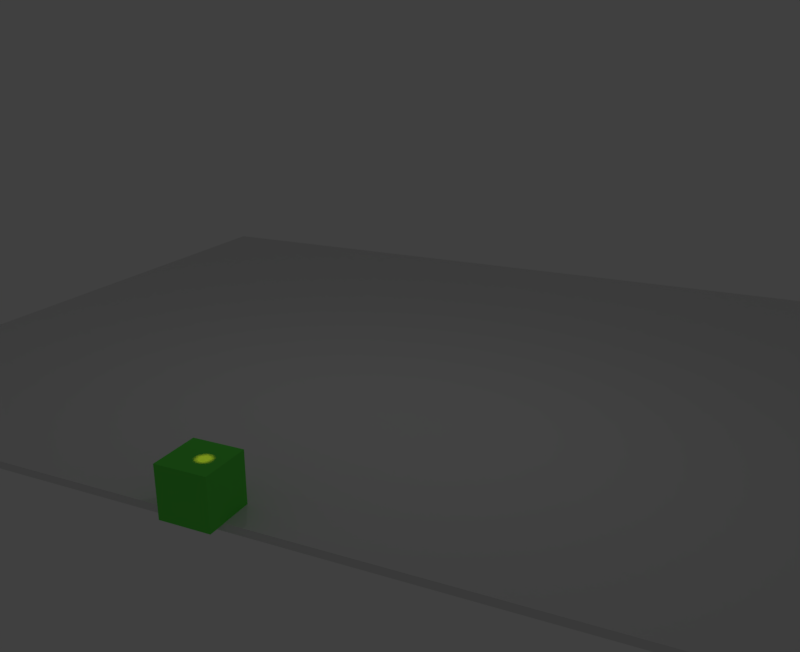 # Source: votex_pad.blend  (saved by Blender 2.79.0; exported with 4.5.12 LTS)
import bpy
from mathutils import Matrix  # noqa: F401  (used for matrix-valued properties, if any)

bpy.ops.wm.read_factory_settings(use_empty=True)
scene = bpy.context.scene
scene.name = 'Scene'

# ---- collections
col_collection_1_001 = bpy.data.collections.new('Collection 1.001'); scene.collection.children.link(col_collection_1_001)
col_collection_2 = bpy.data.collections.new('Collection 2'); scene.collection.children.link(col_collection_2)
col_collection_2.hide_render = True
col_collection_2.hide_viewport = True
col_collection_11 = bpy.data.collections.new('Collection 11'); scene.collection.children.link(col_collection_11)

# ---- materials (node trees are filled in below, after node groups)
mat_material_001 = bpy.data.materials.new('Material.001')
mat_material_001.alpha_threshold = 0.0
mat_material_001.use_transparent_shadow = False
mat_material_001.diffuse_color = (0.8, 0.5646, 0.1467, 1.0)
mat_material_001.roughness = 0.5
mat_material = bpy.data.materials.new('Material')
mat_material.alpha_threshold = 0.0
mat_material.use_transparent_shadow = False
mat_material.diffuse_color = (0.1233, 0.8, 0.08144, 1.0)
mat_material.roughness = 0.5
mat_material.line_color = (0.0, 0.0, 0.0, 1.0)

# ---- material node trees

# ---- world
world_world = bpy.data.worlds.new('World'); scene.world = world_world
world_world.color = (0.05088, 0.05088, 0.05088)
world_world.use_sun_shadow = False
world_world.sun_shadow_jitter_overblur = 0.0
world_world.cycles.sampling_method = 'MANUAL'

# ---- cameras
cam_camera = bpy.data.cameras.new('Camera')
cam_camera.clip_end = 100.0
cam_camera.lens = 35.0
cam_camera.sensor_width = 32.0
cam_camera.sensor_height = 18.0
cam_camera.display_size = 2.0
cam_camera.dof.focus_distance = 0.0
cam_camera.dof.aperture_fstop = 128.0
cam_camera.dof.aperture_blades = 6
cam_camera_002 = bpy.data.cameras.new('Camera.002')
cam_camera_002.clip_end = 100.0
cam_camera_002.lens = 23.29
cam_camera_002.sensor_width = 32.0
cam_camera_002.sensor_height = 18.0
cam_camera_002.display_size = 2.0
cam_camera_002.dof.focus_distance = 0.0
cam_camera_002.dof.aperture_fstop = 128.0
cam_camera_002.dof.aperture_blades = 6

# ---- lights
light_point = bpy.data.lights.new('Point', 'SPOT')
light_point.color = (1.0, 0.1941, 0.05408)
light_point.transmission_factor = 0.0
light_point.energy = 1000.0
light_point.shadow_buffer_clip_start = 0.5
light_point.shadow_soft_size = 0.1
light_point.shadow_maximum_resolution = 0.006
light_point.use_absolute_resolution = True
light_point.spot_size = 0.1431
light_lamp_001 = bpy.data.lights.new('Lamp.001', 'POINT')
light_lamp_001.transmission_factor = 0.0
light_lamp_001.cutoff_distance = 30.0
light_lamp_001.energy = 100.0
light_lamp_001.shadow_buffer_clip_start = 1.001
light_lamp_001.shadow_soft_size = 0.1
light_lamp_001.shadow_maximum_resolution = 0.006
light_lamp_001.use_absolute_resolution = True
light_lamp = bpy.data.lights.new('Lamp', 'POINT')
light_lamp.transmission_factor = 0.0
light_lamp.cutoff_distance = 30.0
light_lamp.energy = 100.0
light_lamp.shadow_buffer_clip_start = 1.001
light_lamp.shadow_soft_size = 0.1
light_lamp.shadow_maximum_resolution = 0.006
light_lamp.use_absolute_resolution = True

# ---- meshes
me_cube_003 = bpy.data.meshes.new('Cube.003')
me_cube_003.from_pydata([(-11.09, -1.712, 0.2357), (-11.09, -1.712, 0.5361), (-11.09, 31.32, 0.2357), (-11.09, 31.32, 0.5361), (29.05, -1.712, 0.2357), (29.05, -1.712, 0.5361), (29.05, 31.32, 0.2357), (29.05, 31.32, 0.5361)], [], [(0, 1, 3, 2), (2, 3, 7, 6), (6, 7, 5, 4), (4, 5, 1, 0), (2, 6, 4, 0), (7, 3, 1, 5)])
me_cube_003.use_remesh_preserve_volume = False
me_cube_003.use_remesh_preserve_attributes = False
me_cube_003.use_mirror_vertex_groups = False
me_cube_003.update()
me_cube_002 = bpy.data.meshes.new('Cube.002')
me_cube_002.from_pydata([(-1.0, -1.0, -1.0), (-1.0, -1.0, 1.0), (-1.0, 1.0, -1.0), (-1.0, 1.0, 1.0), (1.0, -1.0, -1.0), (1.0, -1.0, 1.0), (1.0, 1.0, -1.0), (1.0, 1.0, 1.0)], [], [(0, 1, 3, 2), (2, 3, 7, 6), (6, 7, 5, 4), (4, 5, 1, 0), (2, 6, 4, 0), (7, 3, 1, 5)])
me_cube_002.materials.append(mat_material_001)
me_cube_002.use_remesh_preserve_volume = False
me_cube_002.use_remesh_preserve_attributes = False
me_cube_002.use_mirror_vertex_groups = False
me_cube_002.update()
me_cube_001 = bpy.data.meshes.new('Cube.001')
me_cube_001.from_pydata([(1.0, 1.0, -1.0), (1.0, -1.0, -1.0), (-1.0, -1.0, -1.0), (-1.0, 1.0, -1.0), (1.0, 1.0, 1.0), (1.0, -1.0, 1.0), (-1.0, -1.0, 1.0), (-1.0, 1.0, 1.0)], [], [(0, 1, 2, 3), (4, 7, 6, 5), (0, 4, 5, 1), (1, 5, 6, 2), (2, 6, 7, 3), (4, 0, 3, 7)])
me_cube_001.materials.append(mat_material)
me_cube_001.use_remesh_preserve_volume = False
me_cube_001.use_remesh_preserve_attributes = False
me_cube_001.use_mirror_vertex_groups = False
me_cube_001.update()

# ---- objects
ob_lamp = bpy.data.objects.new('lamp', light_point)
ob_lamp_001 = bpy.data.objects.new('Lamp.001', light_lamp_001)
ob_cube = bpy.data.objects.new('Cube', me_cube_003)
ob_cam1 = bpy.data.objects.new('cam1', cam_camera)
ob_camera = bpy.data.objects.new('Camera', cam_camera_002)
ob_lamp_1 = bpy.data.objects.new('Lamp', light_lamp)
ob_orig = bpy.data.objects.new('orig', me_cube_002)
ob_cur = bpy.data.objects.new('cur', me_cube_001)

# ---- transforms, parenting, visibility, modifiers, constraints
ob_lamp.location = (-0.1802, -8.017, 6.167)
ob_lamp.lineart.crease_threshold = 0.0
ob_lamp_001.location = (-4.266, 0.5721, 15.78)
ob_lamp_001.rotation_euler = (0.6503, 0.05522, 1.866)
ob_lamp_001.lock_rotations_4d = False
ob_lamp_001.empty_display_type = 'ARROWS'
ob_lamp_001.color = (0.0, 0.0, 0.0, 0.0)
ob_lamp_001.lineart.crease_threshold = 0.0
ob_cube.location = (-10.37, -6.533, -0.4489)
ob_cube.lineart.crease_threshold = 0.0
ob_cam1.location = (15.77, -27.69, 15.01)
ob_cam1.rotation_euler = (1.237, -4.289e-08, 0.4363)
ob_cam1.lineart.crease_threshold = 0.0
ob_camera.location = (0.0, 0.3876, 29.28)
ob_camera.rotation_euler = (2.132e-14, 2.099e-07, 1.192e-07)
ob_camera.lineart.crease_threshold = 0.0
ob_lamp_1.location = (7.016, 1.005, 14.72)
ob_lamp_1.rotation_euler = (0.6503, 0.05522, 1.866)
ob_lamp_1.lock_rotations_4d = False
ob_lamp_1.empty_display_type = 'ARROWS'
ob_lamp_1.color = (0.0, 0.0, 0.0, 0.0)
ob_lamp_1.lineart.crease_threshold = 0.0
ob_orig.location = (0.2965, -2.572, 4.266)
ob_orig.lineart.crease_threshold = 0.0
ob_cur.location = (-0.4164, -7.957, 1.083)
ob_cur.lock_rotations_4d = False
ob_cur.empty_display_type = 'ARROWS'
ob_cur.lineart.crease_threshold = 0.0

# ---- collection membership
col_collection_1_001.objects.link(ob_lamp)
col_collection_1_001.objects.link(ob_lamp_001)
col_collection_1_001.objects.link(ob_cube)
col_collection_1_001.objects.link(ob_cam1)
col_collection_1_001.objects.link(ob_camera)
col_collection_1_001.objects.link(ob_lamp_1)
col_collection_2.objects.link(ob_orig)
col_collection_11.objects.link(ob_cur)

# ---- scene / render settings (as saved in the file)
scene.camera = ob_cam1
scene.frame_start = 1; scene.frame_end = 250; scene.frame_set(2)
scene.render.engine = 'BLENDER_EEVEE_NEXT'
scene.render.resolution_y = 1565
scene.render.resolution_percentage = 50
scene.render.dither_intensity = 0.0
scene.cycles.use_denoising = False
scene.cycles.samples = 128
scene.cycles.sampling_pattern = 'TABULATED_SOBOL'
scene.cycles.use_adaptive_sampling = False
scene.cycles.use_light_tree = False
scene.cycles.blur_glossy = 0.0
scene.cycles.sample_clamp_indirect = 0.0
scene.view_settings.view_transform = 'Standard'
bpy.context.view_layer.update()
